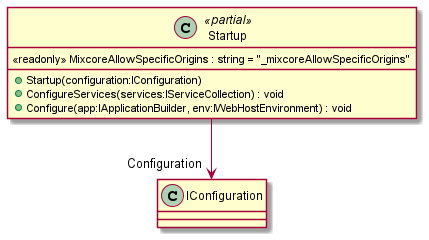

The diagram above was rendered by PlantUML. Its source (embedded in the PNG):
@startuml
class Startup <<partial>> {
    + Startup(configuration:IConfiguration)
    <<readonly>> MixcoreAllowSpecificOrigins : string = "_mixcoreAllowSpecificOrigins"
    + ConfigureServices(services:IServiceCollection) : void
    + Configure(app:IApplicationBuilder, env:IWebHostEnvironment) : void
}
Startup --> "Configuration" IConfiguration
@enduml